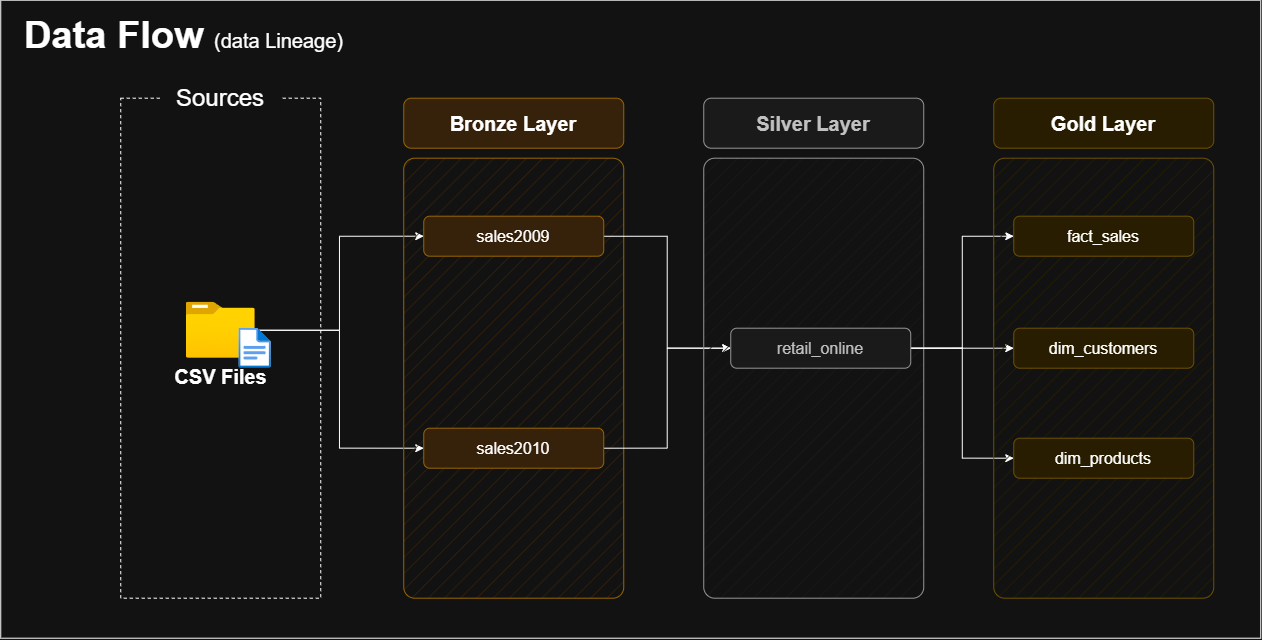

The diagram above was exported from draw.io. Its source (the exported page's mxGraphModel, read from the mxfile embedded in the PNG):
<mxGraphModel dx="1664" dy="989" grid="1" gridSize="10" guides="1" tooltips="1" connect="1" arrows="1" fold="1" page="1" pageScale="1" pageWidth="1920" pageHeight="1200" math="0" shadow="0">
  <root>
    <mxCell id="PmAsDYt7ePFWswJWPdAt-0" />
    <mxCell id="PmAsDYt7ePFWswJWPdAt-1" parent="PmAsDYt7ePFWswJWPdAt-0" />
    <mxCell id="N5Wro9hiEPlnRRx0mENQ-124" parent="PmAsDYt7ePFWswJWPdAt-1" style="text;html=1;strokeColor=none;fillColor=none;align=left;verticalAlign=middle;whiteSpace=wrap;rounded=0;fontSize=38;fontFamily=Helvetica;" value="&lt;font style=&quot;&quot;&gt;&lt;b&gt;Data Flow &lt;/b&gt;&lt;font style=&quot;font-size: 20px;&quot;&gt;(data Lineage)&lt;/font&gt;&lt;br style=&quot;font-size: 38px;&quot;&gt;&lt;/font&gt;" vertex="1">
      <mxGeometry height="54" width="396" x="292" y="190" as="geometry" />
    </mxCell>
    <mxCell id="n8bJTZ1ovyGtcUzWuUE2-2" parent="PmAsDYt7ePFWswJWPdAt-1" style="rounded=0;whiteSpace=wrap;html=1;fillColor=none;dashed=1;" value="" vertex="1">
      <mxGeometry height="500" width="200" x="390" y="280" as="geometry" />
    </mxCell>
    <mxCell id="n8bJTZ1ovyGtcUzWuUE2-3" parent="PmAsDYt7ePFWswJWPdAt-1" style="rounded=1;whiteSpace=wrap;html=1;strokeColor=none;" value="&lt;font style=&quot;font-size: 24px;&quot;&gt;Sources&lt;/font&gt;" vertex="1">
      <mxGeometry height="40" width="120" x="430" y="260" as="geometry" />
    </mxCell>
    <mxCell id="D8R9sGTT4eO_Y8YIvJOX-3" edge="1" parent="PmAsDYt7ePFWswJWPdAt-1" source="4ZKNdrfmacIxx5nxEuMF-0" style="edgeStyle=orthogonalEdgeStyle;rounded=0;orthogonalLoop=1;jettySize=auto;html=1;entryX=0;entryY=0.5;entryDx=0;entryDy=0;" target="hnOc7kBfibrwKYlpnwC0-0">
      <mxGeometry relative="1" as="geometry" />
    </mxCell>
    <mxCell id="D8R9sGTT4eO_Y8YIvJOX-4" edge="1" parent="PmAsDYt7ePFWswJWPdAt-1" source="4ZKNdrfmacIxx5nxEuMF-0" style="edgeStyle=orthogonalEdgeStyle;rounded=0;orthogonalLoop=1;jettySize=auto;html=1;entryX=0;entryY=0.5;entryDx=0;entryDy=0;" target="5szykNnx05lKGsdo6Biz-0">
      <mxGeometry relative="1" as="geometry" />
    </mxCell>
    <mxCell id="4ZKNdrfmacIxx5nxEuMF-0" parent="PmAsDYt7ePFWswJWPdAt-1" style="image;aspect=fixed;html=1;points=[];align=center;fontSize=12;image=img/lib/azure2/general/Folder_Blank.svg;" value="&lt;font style=&quot;font-size: 20px;&quot;&gt;&lt;b&gt;CSV Files&lt;/b&gt;&lt;/font&gt;" vertex="1">
      <mxGeometry height="56.00000000000001" width="69" x="455.5" y="484" as="geometry" />
    </mxCell>
    <mxCell id="4ZKNdrfmacIxx5nxEuMF-5" parent="PmAsDYt7ePFWswJWPdAt-1" style="rounded=1;whiteSpace=wrap;html=1;fillColor=#ffe6cc;strokeColor=#d79b00;fillStyle=hatch;arcSize=5;" value="" vertex="1">
      <mxGeometry height="440" width="220" x="673" y="340" as="geometry" />
    </mxCell>
    <mxCell id="4ZKNdrfmacIxx5nxEuMF-6" parent="PmAsDYt7ePFWswJWPdAt-1" style="rounded=1;whiteSpace=wrap;html=1;fillColor=#ffe6cc;strokeColor=#d79b00;fontSize=20;fontStyle=1" value="Bronze Layer" vertex="1">
      <mxGeometry height="50" width="220" x="673" y="280" as="geometry" />
    </mxCell>
    <mxCell id="-fXMBUoAsH7tqhl6yJGk-13" edge="1" parent="PmAsDYt7ePFWswJWPdAt-1" source="5szykNnx05lKGsdo6Biz-0" style="edgeStyle=orthogonalEdgeStyle;rounded=0;orthogonalLoop=1;jettySize=auto;html=1;entryX=0;entryY=0.5;entryDx=0;entryDy=0;" target="-fXMBUoAsH7tqhl6yJGk-7">
      <mxGeometry relative="1" as="geometry" />
    </mxCell>
    <mxCell id="5szykNnx05lKGsdo6Biz-0" parent="PmAsDYt7ePFWswJWPdAt-1" style="rounded=1;whiteSpace=wrap;html=1;fillColor=#ffe6cc;strokeColor=#d79b00;fontSize=16;fontStyle=0" value="sales2009" vertex="1">
      <mxGeometry height="40" width="180" x="693" y="398" as="geometry" />
    </mxCell>
    <mxCell id="xWo-3QRPeiiJrIMfec3f-0" edge="1" parent="PmAsDYt7ePFWswJWPdAt-1" source="hnOc7kBfibrwKYlpnwC0-0" style="edgeStyle=orthogonalEdgeStyle;rounded=0;orthogonalLoop=1;jettySize=auto;html=1;exitX=1;exitY=0.5;exitDx=0;exitDy=0;entryX=0;entryY=0.5;entryDx=0;entryDy=0;" target="-fXMBUoAsH7tqhl6yJGk-7">
      <mxGeometry relative="1" as="geometry" />
    </mxCell>
    <mxCell id="hnOc7kBfibrwKYlpnwC0-0" parent="PmAsDYt7ePFWswJWPdAt-1" style="rounded=1;whiteSpace=wrap;html=1;fillColor=#ffe6cc;strokeColor=#d79b00;fontSize=16;fontStyle=0" value="sales2010" vertex="1">
      <mxGeometry height="40" width="180" x="693" y="610" as="geometry" />
    </mxCell>
    <mxCell id="-fXMBUoAsH7tqhl6yJGk-5" parent="PmAsDYt7ePFWswJWPdAt-1" style="rounded=1;whiteSpace=wrap;html=1;fillColor=#f5f5f5;strokeColor=#666666;fillStyle=hatch;arcSize=5;fontColor=#333333;" value="" vertex="1">
      <mxGeometry height="440" width="220" x="973" y="340" as="geometry" />
    </mxCell>
    <mxCell id="-fXMBUoAsH7tqhl6yJGk-6" parent="PmAsDYt7ePFWswJWPdAt-1" style="rounded=1;whiteSpace=wrap;html=1;fillColor=#f5f5f5;strokeColor=#666666;fontSize=20;fontStyle=1;fontColor=#333333;" value="Silver Layer" vertex="1">
      <mxGeometry height="50" width="220" x="973" y="280" as="geometry" />
    </mxCell>
    <mxCell id="xWo-3QRPeiiJrIMfec3f-1" edge="1" parent="PmAsDYt7ePFWswJWPdAt-1" source="-fXMBUoAsH7tqhl6yJGk-7" style="edgeStyle=orthogonalEdgeStyle;rounded=0;orthogonalLoop=1;jettySize=auto;html=1;exitX=1;exitY=0.5;exitDx=0;exitDy=0;entryX=0;entryY=0.5;entryDx=0;entryDy=0;" target="-fXMBUoAsH7tqhl6yJGk-21">
      <mxGeometry relative="1" as="geometry" />
    </mxCell>
    <mxCell id="xWo-3QRPeiiJrIMfec3f-2" edge="1" parent="PmAsDYt7ePFWswJWPdAt-1" source="-fXMBUoAsH7tqhl6yJGk-7" style="edgeStyle=orthogonalEdgeStyle;rounded=0;orthogonalLoop=1;jettySize=auto;html=1;exitX=1;exitY=0.5;exitDx=0;exitDy=0;entryX=0;entryY=0.5;entryDx=0;entryDy=0;" target="-fXMBUoAsH7tqhl6yJGk-22">
      <mxGeometry relative="1" as="geometry" />
    </mxCell>
    <mxCell id="xWo-3QRPeiiJrIMfec3f-3" edge="1" parent="PmAsDYt7ePFWswJWPdAt-1" source="-fXMBUoAsH7tqhl6yJGk-7" style="edgeStyle=orthogonalEdgeStyle;rounded=0;orthogonalLoop=1;jettySize=auto;html=1;exitX=1;exitY=0.5;exitDx=0;exitDy=0;entryX=0;entryY=0.5;entryDx=0;entryDy=0;" target="-fXMBUoAsH7tqhl6yJGk-23">
      <mxGeometry relative="1" as="geometry" />
    </mxCell>
    <mxCell id="-fXMBUoAsH7tqhl6yJGk-7" parent="PmAsDYt7ePFWswJWPdAt-1" style="rounded=1;whiteSpace=wrap;html=1;fillColor=#f5f5f5;strokeColor=#666666;fontSize=16;fontStyle=0;fontColor=#333333;" value="retail_online" vertex="1">
      <mxGeometry height="40" width="180" x="1000" y="510" as="geometry" />
    </mxCell>
    <mxCell id="-fXMBUoAsH7tqhl6yJGk-19" parent="PmAsDYt7ePFWswJWPdAt-1" style="rounded=1;whiteSpace=wrap;html=1;fillColor=#fff2cc;strokeColor=#d6b656;fillStyle=hatch;arcSize=5;" value="" vertex="1">
      <mxGeometry height="440" width="220" x="1263" y="340" as="geometry" />
    </mxCell>
    <mxCell id="-fXMBUoAsH7tqhl6yJGk-20" parent="PmAsDYt7ePFWswJWPdAt-1" style="rounded=1;whiteSpace=wrap;html=1;fillColor=#fff2cc;strokeColor=#d6b656;fontSize=20;fontStyle=1;" value="Gold Layer" vertex="1">
      <mxGeometry height="50" width="220" x="1263" y="280" as="geometry" />
    </mxCell>
    <mxCell id="-fXMBUoAsH7tqhl6yJGk-21" parent="PmAsDYt7ePFWswJWPdAt-1" style="rounded=1;whiteSpace=wrap;html=1;fillColor=#fff2cc;strokeColor=#d6b656;fontSize=16;fontStyle=0;" value="fact_sales" vertex="1">
      <mxGeometry height="40" width="180" x="1283" y="398" as="geometry" />
    </mxCell>
    <mxCell id="-fXMBUoAsH7tqhl6yJGk-22" parent="PmAsDYt7ePFWswJWPdAt-1" style="rounded=1;whiteSpace=wrap;html=1;fillColor=#fff2cc;strokeColor=#d6b656;fontSize=16;fontStyle=0;" value="dim_customers" vertex="1">
      <mxGeometry height="40" width="180" x="1283" y="510" as="geometry" />
    </mxCell>
    <mxCell id="-fXMBUoAsH7tqhl6yJGk-23" parent="PmAsDYt7ePFWswJWPdAt-1" style="rounded=1;whiteSpace=wrap;html=1;fillColor=#fff2cc;strokeColor=#d6b656;fontSize=16;fontStyle=0;" value="dim_products" vertex="1">
      <mxGeometry height="40" width="180" x="1283" y="620" as="geometry" />
    </mxCell>
    <mxCell id="hYor6iIa-aKugMJ0ksJW-2" parent="PmAsDYt7ePFWswJWPdAt-1" style="image;aspect=fixed;html=1;points=[];align=center;fontSize=12;image=img/lib/azure2/general/File.svg;" value="" vertex="1">
      <mxGeometry height="40" width="32.46" x="508.12" y="510" as="geometry" />
    </mxCell>
    <mxCell id="xWo-3QRPeiiJrIMfec3f-4" parent="PmAsDYt7ePFWswJWPdAt-1" style="rounded=0;whiteSpace=wrap;html=1;fillColor=none;" value="" vertex="1">
      <mxGeometry height="638" width="1260" x="270" y="182" as="geometry" />
    </mxCell>
  </root>
</mxGraphModel>